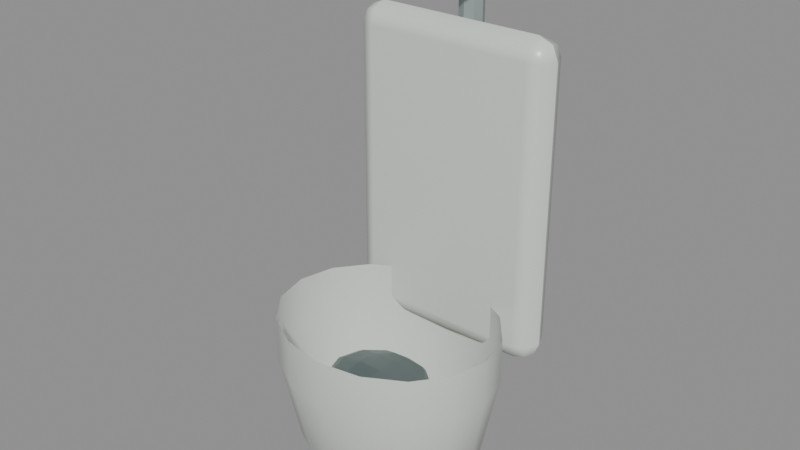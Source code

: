 # Source: restroom_wall_urinal_source.blend  (saved by Blender 5.2.45; exported with 4.5.12 LTS)
import bpy
from mathutils import Matrix  # noqa: F401  (used for matrix-valued properties, if any)

bpy.ops.wm.read_factory_settings(use_empty=True)
scene = bpy.context.scene
scene.name = 'Scene'

# ---- materials (node trees are filled in below, after node groups)
mat_aged_sanitary_porcelain = bpy.data.materials.new('Aged sanitary porcelain')
mat_aged_sanitary_porcelain.diffuse_color = (0.69, 0.73, 0.68, 1.0)
mat_basin_shadow_and_dark_water = bpy.data.materials.new('Basin shadow and dark water')
mat_basin_shadow_and_dark_water.diffuse_color = (0.095, 0.13, 0.13, 1.0)
mat_worn_chrome_and_enamel_metal = bpy.data.materials.new('Worn chrome and enamel metal')
mat_worn_chrome_and_enamel_metal.diffuse_color = (0.29, 0.34, 0.34, 1.0)

# ---- material node trees
mat_aged_sanitary_porcelain.use_nodes = True; mat_aged_sanitary_porcelain.node_tree.nodes.clear()
_N = mat_aged_sanitary_porcelain.node_tree.nodes; _L = mat_aged_sanitary_porcelain.node_tree.links
n0 = _N.new('ShaderNodeBsdfPrincipled'); n0.name = 'Principled BSDF'; n0.location = (-200, 100)
n0.inputs[0].default_value = (0.69, 0.73, 0.68, 1.0)
n0.inputs[2].default_value = 0.32
n0.inputs[10].default_value = 0.005
n1 = _N.new('ShaderNodeOutputMaterial'); n1.name = 'Material Output'; n1.location = (200, 100)
_L.new(n0.outputs[0], n1.inputs[0])
n1.is_active_output = True
mat_basin_shadow_and_dark_water.use_nodes = True; mat_basin_shadow_and_dark_water.node_tree.nodes.clear()
_N = mat_basin_shadow_and_dark_water.node_tree.nodes; _L = mat_basin_shadow_and_dark_water.node_tree.links
n0 = _N.new('ShaderNodeBsdfPrincipled'); n0.name = 'Principled BSDF'; n0.location = (-200, 100)
n0.inputs[0].default_value = (0.095, 0.13, 0.13, 1.0)
n0.inputs[2].default_value = 0.27
n0.inputs[10].default_value = 0.005
n1 = _N.new('ShaderNodeOutputMaterial'); n1.name = 'Material Output'; n1.location = (200, 100)
_L.new(n0.outputs[0], n1.inputs[0])
n1.is_active_output = True
mat_worn_chrome_and_enamel_metal.use_nodes = True; mat_worn_chrome_and_enamel_metal.node_tree.nodes.clear()
_N = mat_worn_chrome_and_enamel_metal.node_tree.nodes; _L = mat_worn_chrome_and_enamel_metal.node_tree.links
n0 = _N.new('ShaderNodeBsdfPrincipled'); n0.name = 'Principled BSDF'; n0.location = (-200, 100)
n0.inputs[0].default_value = (0.29, 0.34, 0.34, 1.0)
n0.inputs[2].default_value = 0.38
n0.inputs[10].default_value = 0.005
n1 = _N.new('ShaderNodeOutputMaterial'); n1.name = 'Material Output'; n1.location = (200, 100)
_L.new(n0.outputs[0], n1.inputs[0])
n1.is_active_output = True

# ---- meshes
me_cube = bpy.data.meshes.new('Cube')
me_cube.from_pydata([(-0.21, -0.32, -0.04), (-0.21, -0.32, 0.04), (-0.21, 0.32, -0.04), (-0.21, 0.32, 0.04), (0.21, -0.32, -0.04), (0.21, -0.32, 0.04), (0.21, 0.32, -0.04), (0.21, 0.32, 0.04)], [], [(0, 1, 3, 2), (2, 3, 7, 6), (6, 7, 5, 4), (4, 5, 1, 0), (2, 6, 4, 0), (7, 3, 1, 5)])
_uv = me_cube.uv_layers.new(name='UVMap')
_uv.uv.foreach_set('vector', [0.375, 0.0, 0.625, 0.0, 0.625, 0.25, 0.375, 0.25, 0.375, 0.25, 0.625, 0.25, 0.625, 0.5, 0.375, 0.5, 0.375, 0.5, 0.625, 0.5, 0.625, 0.75, 0.375, 0.75, 0.375, 0.75, 0.625, 0.75, 0.625, 1.0, 0.375, 1.0, 0.125, 0.5, 0.375, 0.5, 0.375, 0.75, 0.125, 0.75, 0.625, 0.5, 0.875, 0.5, 0.875, 0.75, 0.625, 0.75])
me_cube.materials.append(mat_aged_sanitary_porcelain)
me_cube.update()
me_urinal_basin_shellmesh = bpy.data.meshes.new('Urinal basin shellMesh')
me_urinal_basin_shellmesh.from_pydata([(0.13, 0.47, -0.015), (0.1201, 0.47, 0.02327), (0.09192, 0.47, 0.05571), (0.04975, 0.47, 0.07739), (7.96e-18, 0.47, 0.085), (-0.04975, 0.47, 0.07739), (-0.09192, 0.47, 0.05571), (-0.1201, 0.47, 0.02327), (-0.13, 0.47, -0.015), (-0.1201, 0.47, -0.05327), (-0.09192, 0.47, -0.08571), (-0.04975, 0.47, -0.1074), (-2.388e-17, 0.47, -0.115), (0.04975, 0.47, -0.1074), (0.09192, 0.47, -0.08571), (0.1201, 0.47, -0.05327), (0.19, 0.55, -0.015), (0.1755, 0.55, 0.0424), (0.1344, 0.55, 0.09107), (0.07271, 0.55, 0.1236), (1.163e-17, 0.55, 0.135), (-0.07271, 0.55, 0.1236), (-0.1344, 0.55, 0.09107), (-0.1755, 0.55, 0.0424), (-0.19, 0.55, -0.015), (-0.1755, 0.55, -0.0724), (-0.1344, 0.55, -0.1211), (-0.07271, 0.55, -0.1536), (-3.49e-17, 0.55, -0.165), (0.07271, 0.55, -0.1536), (0.1344, 0.55, -0.1211), (0.1755, 0.55, -0.0724), (0.225, 0.73, -0.015), (0.2079, 0.73, 0.05771), (0.1591, 0.73, 0.1194), (0.0861, 0.73, 0.1605), (1.378e-17, 0.73, 0.175), (-0.0861, 0.73, 0.1605), (-0.1591, 0.73, 0.1194), (-0.2079, 0.73, 0.05771), (-0.225, 0.73, -0.015), (-0.2079, 0.73, -0.08771), (-0.1591, 0.73, -0.1494), (-0.0861, 0.73, -0.1905), (-4.133e-17, 0.73, -0.205), (0.0861, 0.73, -0.1905), (0.1591, 0.73, -0.1494), (0.2079, 0.73, -0.08771), (0.225, 0.82, -0.015), (0.2079, 0.82, 0.05771), (0.1591, 0.82, 0.1194), (0.0861, 0.82, 0.1605), (1.378e-17, 0.82, 0.175), (-0.0861, 0.82, 0.1605), (-0.1591, 0.82, 0.1194), (-0.2079, 0.82, 0.05771), (-0.225, 0.82, -0.015), (-0.2079, 0.82, -0.08771), (-0.1591, 0.82, -0.1494), (-0.0861, 0.82, -0.1905), (-4.133e-17, 0.82, -0.205), (0.0861, 0.82, -0.1905), (0.1591, 0.82, -0.1494), (0.2079, 0.82, -0.08771)], [], [(0, 1, 17, 16), (1, 2, 18, 17), (2, 3, 19, 18), (3, 4, 20, 19), (4, 5, 21, 20), (5, 6, 22, 21), (6, 7, 23, 22), (7, 8, 24, 23), (8, 9, 25, 24), (9, 10, 26, 25), (10, 11, 27, 26), (11, 12, 28, 27), (12, 13, 29, 28), (13, 14, 30, 29), (14, 15, 31, 30), (15, 0, 16, 31), (16, 17, 33, 32), (17, 18, 34, 33), (18, 19, 35, 34), (19, 20, 36, 35), (20, 21, 37, 36), (21, 22, 38, 37), (22, 23, 39, 38), (23, 24, 40, 39), (24, 25, 41, 40), (25, 26, 42, 41), (26, 27, 43, 42), (27, 28, 44, 43), (28, 29, 45, 44), (29, 30, 46, 45), (30, 31, 47, 46), (31, 16, 32, 47), (32, 33, 49, 48), (33, 34, 50, 49), (34, 35, 51, 50), (35, 36, 52, 51), (36, 37, 53, 52), (37, 38, 54, 53), (38, 39, 55, 54), (39, 40, 56, 55), (40, 41, 57, 56), (41, 42, 58, 57), (42, 43, 59, 58), (43, 44, 60, 59), (44, 45, 61, 60), (45, 46, 62, 61), (46, 47, 63, 62), (47, 32, 48, 63)])
me_urinal_basin_shellmesh.polygons.foreach_set('use_smooth', [True] * 48)
me_urinal_basin_shellmesh.materials.append(mat_aged_sanitary_porcelain)
me_urinal_basin_shellmesh.update()
me_sphere = bpy.data.meshes.new('Sphere')
me_sphere.from_pydata([(0.0, 0.0, 1.0), (0.0, 0.5, 0.866), (0.0, 0.866, 0.5), (0.0, 1.0, 0.0), (0.0, 0.866, -0.5), (0.0, 0.5, -0.866), (0.0, 0.0, -1.0), (0.25, 0.433, 0.866), (0.433, 0.75, 0.5), (0.5, 0.866, 0.0), (0.433, 0.75, -0.5), (0.25, 0.433, -0.866), (0.433, 0.25, 0.866), (0.75, 0.433, 0.5), (0.866, 0.5, 0.0), (0.75, 0.433, -0.5), (0.433, 0.25, -0.866), (0.5, 0.0, 0.866), (0.866, -2.98e-08, 0.5), (1.0, 0.0, 0.0), (0.866, -2.98e-08, -0.5), (0.5, 0.0, -0.866), (0.433, -0.25, 0.866), (0.75, -0.433, 0.5), (0.866, -0.5, 0.0), (0.75, -0.433, -0.5), (0.433, -0.25, -0.866), (0.25, -0.433, 0.866), (0.433, -0.75, 0.5), (0.5, -0.866, 0.0), (0.433, -0.75, -0.5), (0.25, -0.433, -0.866), (0.0, -0.5, 0.866), (-8.941e-08, -0.866, 0.5), (0.0, -1.0, 0.0), (-8.941e-08, -0.866, -0.5), (0.0, -0.5, -0.866), (-0.25, -0.433, 0.866), (-0.433, -0.75, 0.5), (-0.5, -0.866, 0.0), (-0.433, -0.75, -0.5), (-0.25, -0.433, -0.866), (-0.433, -0.25, 0.866), (-0.75, -0.433, 0.5), (-0.866, -0.5, 0.0), (-0.75, -0.433, -0.5), (-0.433, -0.25, -0.866), (-0.5, 0.0, 0.866), (-0.866, 8.941e-08, 0.5), (-1.0, 0.0, 0.0), (-0.866, 8.941e-08, -0.5), (-0.5, 0.0, -0.866), (-0.433, 0.25, 0.866), (-0.75, 0.433, 0.5), (-0.866, 0.5, 0.0), (-0.75, 0.433, -0.5), (-0.433, 0.25, -0.866), (-0.25, 0.433, 0.866), (-0.433, 0.75, 0.5), (-0.5, 0.866, 0.0), (-0.433, 0.75, -0.5), (-0.25, 0.433, -0.866)], [], [(4, 3, 9, 10), (2, 1, 7, 8), (5, 4, 10, 11), (3, 2, 8, 9), (1, 0, 7), (6, 5, 11), (11, 10, 15, 16), (9, 8, 13, 14), (7, 0, 12), (6, 11, 16), (10, 9, 14, 15), (8, 7, 12, 13), (16, 15, 20, 21), (14, 13, 18, 19), (12, 0, 17), (6, 16, 21), (15, 14, 19, 20), (13, 12, 17, 18), (21, 20, 25, 26), (19, 18, 23, 24), (17, 0, 22), (6, 21, 26), (20, 19, 24, 25), (18, 17, 22, 23), (24, 23, 28, 29), (22, 0, 27), (6, 26, 31), (25, 24, 29, 30), (23, 22, 27, 28), (26, 25, 30, 31), (27, 0, 32), (6, 31, 36), (30, 29, 34, 35), (28, 27, 32, 33), (31, 30, 35, 36), (29, 28, 33, 34), (6, 36, 41), (35, 34, 39, 40), (33, 32, 37, 38), (36, 35, 40, 41), (34, 33, 38, 39), (32, 0, 37), (6, 41, 46), (40, 39, 44, 45), (38, 37, 42, 43), (41, 40, 45, 46), (39, 38, 43, 44), (37, 0, 42), (6, 46, 51), (45, 44, 49, 50), (43, 42, 47, 48), (46, 45, 50, 51), (44, 43, 48, 49), (42, 0, 47), (50, 49, 54, 55), (48, 47, 52, 53), (51, 50, 55, 56), (49, 48, 53, 54), (47, 0, 52), (6, 51, 56), (53, 52, 57, 58), (56, 55, 60, 61), (54, 53, 58, 59), (52, 0, 57), (6, 56, 61), (55, 54, 59, 60), (61, 60, 4, 5), (59, 58, 2, 3), (57, 0, 1), (6, 61, 5), (60, 59, 3, 4), (58, 57, 1, 2)])
_uv = me_sphere.uv_layers.new(name='UVMap')
_uv.uv.foreach_set('vector', [0.75, 0.3333, 0.75, 0.5, 0.6667, 0.5, 0.6667, 0.3333, 0.75, 0.6667, 0.75, 0.8333, 0.6667, 0.8333, 0.6667, 0.6667, 0.75, 0.1667, 0.75, 0.3333, 0.6667, 0.3333, 0.6667, 0.1667, 0.75, 0.5, 0.75, 0.6667, 0.6667, 0.6667, 0.6667, 0.5, 0.75, 0.8333, 0.7083, 1.0, 0.6667, 0.8333, 0.7083, 0.0, 0.75, 0.1667, 0.6667, 0.1667, 0.6667, 0.1667, 0.6667, 0.3333, 0.5833, 0.3333, 0.5833, 0.1667, 0.6667, 0.5, 0.6667, 0.6667, 0.5833, 0.6667, 0.5833, 0.5, 0.6667, 0.8333, 0.625, 1.0, 0.5833, 0.8333, 0.625, 0.0, 0.6667, 0.1667, 0.5833, 0.1667, 0.6667, 0.3333, 0.6667, 0.5, 0.5833, 0.5, 0.5833, 0.3333, 0.6667, 0.6667, 0.6667, 0.8333, 0.5833, 0.8333, 0.5833, 0.6667, 0.5833, 0.1667, 0.5833, 0.3333, 0.5, 0.3333, 0.5, 0.1667, 0.5833, 0.5, 0.5833, 0.6667, 0.5, 0.6667, 0.5, 0.5, 0.5833, 0.8333, 0.5417, 1.0, 0.5, 0.8333, 0.5417, 0.0, 0.5833, 0.1667, 0.5, 0.1667, 0.5833, 0.3333, 0.5833, 0.5, 0.5, 0.5, 0.5, 0.3333, 0.5833, 0.6667, 0.5833, 0.8333, 0.5, 0.8333, 0.5, 0.6667, 0.5, 0.1667, 0.5, 0.3333, 0.4167, 0.3333, 0.4167, 0.1667, 0.5, 0.5, 0.5, 0.6667, 0.4167, 0.6667, 0.4167, 0.5, 0.5, 0.8333, 0.4583, 1.0, 0.4167, 0.8333, 0.4583, 0.0, 0.5, 0.1667, 0.4167, 0.1667, 0.5, 0.3333, 0.5, 0.5, 0.4167, 0.5, 0.4167, 0.3333, 0.5, 0.6667, 0.5, 0.8333, 0.4167, 0.8333, 0.4167, 0.6667, 0.4167, 0.5, 0.4167, 0.6667, 0.3333, 0.6667, 0.3333, 0.5, 0.4167, 0.8333, 0.375, 1.0, 0.3333, 0.8333, 0.375, 0.0, 0.4167, 0.1667, 0.3333, 0.1667, 0.4167, 0.3333, 0.4167, 0.5, 0.3333, 0.5, 0.3333, 0.3333, 0.4167, 0.6667, 0.4167, 0.8333, 0.3333, 0.8333, 0.3333, 0.6667, 0.4167, 0.1667, 0.4167, 0.3333, 0.3333, 0.3333, 0.3333, 0.1667, 0.3333, 0.8333, 0.2917, 1.0, 0.25, 0.8333, 0.2917, 0.0, 0.3333, 0.1667, 0.25, 0.1667, 0.3333, 0.3333, 0.3333, 0.5, 0.25, 0.5, 0.25, 0.3333, 0.3333, 0.6667, 0.3333, 0.8333, 0.25, 0.8333, 0.25, 0.6667, 0.3333, 0.1667, 0.3333, 0.3333, 0.25, 0.3333, 0.25, 0.1667, 0.3333, 0.5, 0.3333, 0.6667, 0.25, 0.6667, 0.25, 0.5, 0.2083, 0.0, 0.25, 0.1667, 0.1667, 0.1667, 0.25, 0.3333, 0.25, 0.5, 0.1667, 0.5, 0.1667, 0.3333, 0.25, 0.6667, 0.25, 0.8333, 0.1667, 0.8333, 0.1667, 0.6667, 0.25, 0.1667, 0.25, 0.3333, 0.1667, 0.3333, 0.1667, 0.1667, 0.25, 0.5, 0.25, 0.6667, 0.1667, 0.6667, 0.1667, 0.5, 0.25, 0.8333, 0.2083, 1.0, 0.1667, 0.8333, 0.125, 0.0, 0.1667, 0.1667, 0.08333, 0.1667, 0.1667, 0.3333, 0.1667, 0.5, 0.08333, 0.5, 0.08333, 0.3333, 0.1667, 0.6667, 0.1667, 0.8333, 0.08333, 0.8333, 0.08333, 0.6667, 0.1667, 0.1667, 0.1667, 0.3333, 0.08333, 0.3333, 0.08333, 0.1667, 0.1667, 0.5, 0.1667, 0.6667, 0.08333, 0.6667, 0.08333, 0.5, 0.1667, 0.8333, 0.125, 1.0, 0.08333, 0.8333, 0.04167, 0.0, 0.08333, 0.1667, 0.0, 0.1667, 0.08333, 0.3333, 0.08333, 0.5, 0.0, 0.5, 0.0, 0.3333, 0.08333, 0.6667, 0.08333, 0.8333, 0.0, 0.8333, 0.0, 0.6667, 0.08333, 0.1667, 0.08333, 0.3333, 0.0, 0.3333, 0.0, 0.1667, 0.08333, 0.5, 0.08333, 0.6667, 0.0, 0.6667, 0.0, 0.5, 0.08333, 0.8333, 0.04167, 1.0, 0.0, 0.8333, 1.0, 0.3333, 1.0, 0.5, 0.9167, 0.5, 0.9167, 0.3333, 1.0, 0.6667, 1.0, 0.8333, 0.9167, 0.8333, 0.9167, 0.6667, 1.0, 0.1667, 1.0, 0.3333, 0.9167, 0.3333, 0.9167, 0.1667, 1.0, 0.5, 1.0, 0.6667, 0.9167, 0.6667, 0.9167, 0.5, 1.0, 0.8333, 0.9583, 1.0, 0.9167, 0.8333, 0.9583, 0.0, 1.0, 0.1667, 0.9167, 0.1667, 0.9167, 0.6667, 0.9167, 0.8333, 0.8333, 0.8333, 0.8333, 0.6667, 0.9167, 0.1667, 0.9167, 0.3333, 0.8333, 0.3333, 0.8333, 0.1667, 0.9167, 0.5, 0.9167, 0.6667, 0.8333, 0.6667, 0.8333, 0.5, 0.9167, 0.8333, 0.875, 1.0, 0.8333, 0.8333, 0.875, 0.0, 0.9167, 0.1667, 0.8333, 0.1667, 0.9167, 0.3333, 0.9167, 0.5, 0.8333, 0.5, 0.8333, 0.3333, 0.8333, 0.1667, 0.8333, 0.3333, 0.75, 0.3333, 0.75, 0.1667, 0.8333, 0.5, 0.8333, 0.6667, 0.75, 0.6667, 0.75, 0.5, 0.8333, 0.8333, 0.7917, 1.0, 0.75, 0.8333, 0.7917, 0.0, 0.8333, 0.1667, 0.75, 0.1667, 0.8333, 0.3333, 0.8333, 0.5, 0.75, 0.5, 0.75, 0.3333, 0.8333, 0.6667, 0.8333, 0.8333, 0.75, 0.8333, 0.75, 0.6667])
me_sphere.materials.append(mat_basin_shadow_and_dark_water)
me_sphere.update()
me_cylinder = bpy.data.meshes.new('Cylinder')
me_cylinder.from_pydata([(0.0, 0.024, -0.11), (0.0, 0.024, 0.11), (0.01697, 0.01697, -0.11), (0.01697, 0.01697, 0.11), (0.024, 0.0, -0.11), (0.024, 0.0, 0.11), (0.01697, -0.01697, -0.11), (0.01697, -0.01697, 0.11), (0.0, -0.024, -0.11), (0.0, -0.024, 0.11), (-0.01697, -0.01697, -0.11), (-0.01697, -0.01697, 0.11), (-0.024, 0.0, -0.11), (-0.024, 0.0, 0.11), (-0.01697, 0.01697, -0.11), (-0.01697, 0.01697, 0.11)], [], [(0, 1, 3, 2), (2, 3, 5, 4), (4, 5, 7, 6), (6, 7, 9, 8), (8, 9, 11, 10), (10, 11, 13, 12), (3, 1, 15, 13, 11, 9, 7, 5), (12, 13, 15, 14), (14, 15, 1, 0), (0, 2, 4, 6, 8, 10, 12, 14)])
_uv = me_cylinder.uv_layers.new(name='UVMap')
_uv.uv.foreach_set('vector', [1.0, 0.5, 1.0, 1.0, 0.875, 1.0, 0.875, 0.5, 0.875, 0.5, 0.875, 1.0, 0.75, 1.0, 0.75, 0.5, 0.75, 0.5, 0.75, 1.0, 0.625, 1.0, 0.625, 0.5, 0.625, 0.5, 0.625, 1.0, 0.5, 1.0, 0.5, 0.5, 0.5, 0.5, 0.5, 1.0, 0.375, 1.0, 0.375, 0.5, 0.375, 0.5, 0.375, 1.0, 0.25, 1.0, 0.25, 0.5, 0.4197, 0.4197, 0.25, 0.49, 0.08029, 0.4197, 0.01, 0.25, 0.08029, 0.08029, 0.25, 0.01, 0.4197, 0.08029, 0.49, 0.25, 0.25, 0.5, 0.25, 1.0, 0.125, 1.0, 0.125, 0.5, 0.125, 0.5, 0.125, 1.0, 0.0, 1.0, 0.0, 0.5, 0.75, 0.49, 0.9197, 0.4197, 0.99, 0.25, 0.9197, 0.08029, 0.75, 0.01, 0.5803, 0.08029, 0.51, 0.25, 0.5803, 0.4197])
me_cylinder.materials.append(mat_worn_chrome_and_enamel_metal)
me_cylinder.update()
me_cube_001 = bpy.data.meshes.new('Cube.001')
me_cube_001.from_pydata([(-0.065, -0.04, -0.05), (-0.065, -0.04, 0.05), (-0.065, 0.04, -0.05), (-0.065, 0.04, 0.05), (0.065, -0.04, -0.05), (0.065, -0.04, 0.05), (0.065, 0.04, -0.05), (0.065, 0.04, 0.05)], [], [(0, 1, 3, 2), (2, 3, 7, 6), (6, 7, 5, 4), (4, 5, 1, 0), (2, 6, 4, 0), (7, 3, 1, 5)])
_uv = me_cube_001.uv_layers.new(name='UVMap')
_uv.uv.foreach_set('vector', [0.375, 0.0, 0.625, 0.0, 0.625, 0.25, 0.375, 0.25, 0.375, 0.25, 0.625, 0.25, 0.625, 0.5, 0.375, 0.5, 0.375, 0.5, 0.625, 0.5, 0.625, 0.75, 0.375, 0.75, 0.375, 0.75, 0.625, 0.75, 0.625, 1.0, 0.375, 1.0, 0.125, 0.5, 0.375, 0.5, 0.375, 0.75, 0.125, 0.75, 0.625, 0.5, 0.875, 0.5, 0.875, 0.75, 0.625, 0.75])
me_cube_001.materials.append(mat_worn_chrome_and_enamel_metal)
me_cube_001.update()

# ---- objects
ob_restroomwallurinal = bpy.data.objects.new('RestroomWallUrinal', None)
ob_urinal_backplate = bpy.data.objects.new('Urinal backplate', me_cube)
ob_urinal_basin_shell = bpy.data.objects.new('Urinal basin shell', me_urinal_basin_shellmesh)
ob_urinal_dark_bowl_interior = bpy.data.objects.new('Urinal dark bowl interior', me_sphere)
ob_urinal_flush_pipe = bpy.data.objects.new('Urinal flush pipe', me_cylinder)
ob_urinal_flush_valve = bpy.data.objects.new('Urinal flush valve', me_cube_001)

# ---- transforms, parenting, visibility, modifiers, constraints
ob_restroomwallurinal.location = (0.0, 0.0, 0.0)
ob_restroomwallurinal.rotation_euler = (1.571, 0.0, 0.0)
ob_restroomwallurinal.empty_display_size = 0.12
ob_urinal_backplate.parent = ob_restroomwallurinal
ob_urinal_backplate.location = (0.0, 1.03, -0.21)
_m = ob_urinal_backplate.modifiers.new('Soft ceramic corners', 'BEVEL')
_m.width = 0.075
_m.width_pct = 0.075
_m.segments = 2
_m = ob_urinal_backplate.modifiers.new('Weighted corner normals', 'WEIGHTED_NORMAL')
ob_urinal_basin_shell.parent = ob_restroomwallurinal
ob_urinal_basin_shell.location = (0.0, 0.0, 0.0)
ob_urinal_dark_bowl_interior.parent = ob_restroomwallurinal
ob_urinal_dark_bowl_interior.location = (0.0, 0.7, 0.01)
ob_urinal_dark_bowl_interior.scale = (0.105, 0.016, 0.085)
ob_urinal_flush_pipe.parent = ob_restroomwallurinal
ob_urinal_flush_pipe.location = (0.0, 1.42, -0.25)
ob_urinal_flush_pipe.rotation_mode = 'QUATERNION'
ob_urinal_flush_pipe.rotation_quaternion = (-3.091e-08, 3.091e-08, 0.7071, 0.7071)
ob_urinal_flush_valve.parent = ob_restroomwallurinal
ob_urinal_flush_valve.location = (0.0, 1.48, -0.19)
_m = ob_urinal_flush_valve.modifiers.new('Soft ceramic corners', 'BEVEL')
_m.width = 0.02
_m.width_pct = 0.02
_m.segments = 2
_m = ob_urinal_flush_valve.modifiers.new('Weighted corner normals', 'WEIGHTED_NORMAL')

# ---- collection membership
scene.collection.objects.link(ob_restroomwallurinal)
scene.collection.objects.link(ob_urinal_backplate)
scene.collection.objects.link(ob_urinal_basin_shell)
scene.collection.objects.link(ob_urinal_dark_bowl_interior)
scene.collection.objects.link(ob_urinal_flush_pipe)
scene.collection.objects.link(ob_urinal_flush_valve)

# ---- scene / render settings (as saved in the file)
scene.frame_start = 1; scene.frame_end = 250; scene.frame_set(1)
scene.render.engine = 'BLENDER_EEVEE_NEXT'
scene.render.bake_bias = 0.0
scene.render.bake_samples = 0
scene.render.compositor_device = 'GPU'
scene.eevee.use_volume_custom_range = False
scene.eevee.fast_gi_thickness_near = 0.1
scene.eevee.fast_gi_thickness_far = 0.0
scene.eevee.ray_tracing_options.screen_trace_thickness = 0.1
bpy.context.view_layer.update()

# ---- added for rendering (the .blend has no active camera and no usable light): camera, sun + grey world if the file has none
cam_auto = bpy.data.cameras.new('AutoCamera')
cam_auto.lens = 50.0
cam_auto.sensor_width = 36.0
cam_auto.clip_end = 1000.0
ob_auto_camera = bpy.data.objects.new('AutoCamera', cam_auto)
scene.collection.objects.link(ob_auto_camera)
ob_auto_camera.location = (1.14358, -1.3228, 1.91486)
ob_auto_camera.rotation_euler = (1.09748, -7.21219e-08, 0.694738)
scene.camera = ob_auto_camera
light_auto_sun = bpy.data.lights.new('AutoSun', 'SUN')
light_auto_sun.energy = 3.0
light_auto_sun.angle = 0.0523599
ob_auto_sun = bpy.data.objects.new('AutoSun', light_auto_sun)
scene.collection.objects.link(ob_auto_sun)
ob_auto_sun.rotation_euler = (0.872665, 0.174533, 0.523599)
if scene.world is None:
    world_auto = bpy.data.worlds.new('AutoWorld')
    world_auto.color = (0.3, 0.3, 0.3)
    scene.world = world_auto
bpy.context.view_layer.update()
